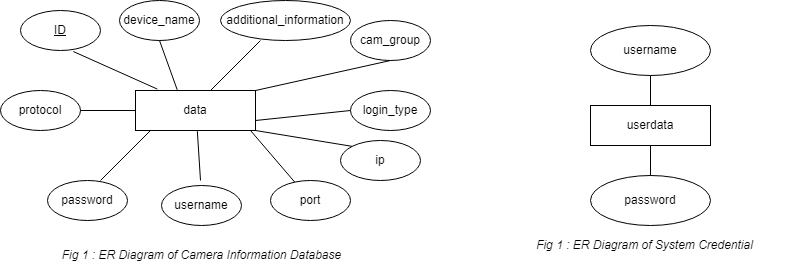

The diagram above was exported from draw.io. Its source (the exported page's mxGraphModel, read from the mxfile embedded in the PNG):
<mxGraphModel dx="1050" dy="491" grid="1" gridSize="10" guides="1" tooltips="1" connect="1" arrows="1" fold="1" page="1" pageScale="1" pageWidth="850" pageHeight="1100" math="0" shadow="0" extFonts="Permanent Marker^https://fonts.googleapis.com/css?family=Permanent+Marker">
  <root>
    <mxCell id="0" />
    <mxCell id="1" parent="0" />
    <mxCell id="zI4kTyS1SLARvVgB78I--1" value="data" style="rounded=0;whiteSpace=wrap;html=1;" vertex="1" parent="1">
      <mxGeometry x="215" y="230" width="120" height="40" as="geometry" />
    </mxCell>
    <mxCell id="zI4kTyS1SLARvVgB78I--2" value="protocol" style="ellipse;whiteSpace=wrap;html=1;" vertex="1" parent="1">
      <mxGeometry x="80" y="230" width="80" height="40" as="geometry" />
    </mxCell>
    <mxCell id="zI4kTyS1SLARvVgB78I--4" value="&lt;u&gt;ID&lt;/u&gt;" style="ellipse;whiteSpace=wrap;html=1;" vertex="1" parent="1">
      <mxGeometry x="100" y="150" width="80" height="40" as="geometry" />
    </mxCell>
    <mxCell id="zI4kTyS1SLARvVgB78I--5" value="device_name" style="ellipse;whiteSpace=wrap;html=1;" vertex="1" parent="1">
      <mxGeometry x="199" y="140" width="80" height="40" as="geometry" />
    </mxCell>
    <mxCell id="zI4kTyS1SLARvVgB78I--6" value="additional_information" style="ellipse;whiteSpace=wrap;html=1;" vertex="1" parent="1">
      <mxGeometry x="300" y="140" width="130" height="40" as="geometry" />
    </mxCell>
    <mxCell id="zI4kTyS1SLARvVgB78I--7" value="cam_group" style="ellipse;whiteSpace=wrap;html=1;" vertex="1" parent="1">
      <mxGeometry x="430" y="160" width="80" height="40" as="geometry" />
    </mxCell>
    <mxCell id="zI4kTyS1SLARvVgB78I--8" value="login_type" style="ellipse;whiteSpace=wrap;html=1;" vertex="1" parent="1">
      <mxGeometry x="430" y="230" width="80" height="40" as="geometry" />
    </mxCell>
    <mxCell id="zI4kTyS1SLARvVgB78I--9" value="password" style="ellipse;whiteSpace=wrap;html=1;" vertex="1" parent="1">
      <mxGeometry x="127" y="320" width="80" height="40" as="geometry" />
    </mxCell>
    <mxCell id="zI4kTyS1SLARvVgB78I--10" value="port" style="ellipse;whiteSpace=wrap;html=1;" vertex="1" parent="1">
      <mxGeometry x="350" y="320" width="80" height="40" as="geometry" />
    </mxCell>
    <mxCell id="zI4kTyS1SLARvVgB78I--11" value="username" style="ellipse;whiteSpace=wrap;html=1;" vertex="1" parent="1">
      <mxGeometry x="241" y="325" width="80" height="40" as="geometry" />
    </mxCell>
    <mxCell id="zI4kTyS1SLARvVgB78I--12" value="ip" style="ellipse;whiteSpace=wrap;html=1;" vertex="1" parent="1">
      <mxGeometry x="420" y="280" width="80" height="40" as="geometry" />
    </mxCell>
    <mxCell id="zI4kTyS1SLARvVgB78I--16" value="" style="endArrow=none;html=1;rounded=0;" edge="1" parent="1">
      <mxGeometry width="50" height="50" relative="1" as="geometry">
        <mxPoint x="290" y="230" as="sourcePoint" />
        <mxPoint x="340" y="180" as="targetPoint" />
      </mxGeometry>
    </mxCell>
    <mxCell id="zI4kTyS1SLARvVgB78I--17" value="" style="endArrow=none;html=1;rounded=0;entryX=0.5;entryY=1;entryDx=0;entryDy=0;" edge="1" parent="1" target="zI4kTyS1SLARvVgB78I--7">
      <mxGeometry width="50" height="50" relative="1" as="geometry">
        <mxPoint x="335" y="230" as="sourcePoint" />
        <mxPoint x="385" y="180" as="targetPoint" />
      </mxGeometry>
    </mxCell>
    <mxCell id="zI4kTyS1SLARvVgB78I--18" value="" style="endArrow=none;html=1;rounded=0;entryX=0;entryY=0.5;entryDx=0;entryDy=0;" edge="1" parent="1" target="zI4kTyS1SLARvVgB78I--8">
      <mxGeometry width="50" height="50" relative="1" as="geometry">
        <mxPoint x="335" y="260" as="sourcePoint" />
        <mxPoint x="385" y="210" as="targetPoint" />
      </mxGeometry>
    </mxCell>
    <mxCell id="zI4kTyS1SLARvVgB78I--19" value="" style="endArrow=none;html=1;rounded=0;exitX=1;exitY=1;exitDx=0;exitDy=0;entryX=0;entryY=0;entryDx=0;entryDy=0;" edge="1" parent="1" source="zI4kTyS1SLARvVgB78I--1" target="zI4kTyS1SLARvVgB78I--12">
      <mxGeometry width="50" height="50" relative="1" as="geometry">
        <mxPoint x="320" y="277" as="sourcePoint" />
        <mxPoint x="420" y="277" as="targetPoint" />
        <Array as="points" />
      </mxGeometry>
    </mxCell>
    <mxCell id="zI4kTyS1SLARvVgB78I--20" value="" style="endArrow=none;html=1;rounded=0;" edge="1" parent="1" target="zI4kTyS1SLARvVgB78I--10">
      <mxGeometry width="50" height="50" relative="1" as="geometry">
        <mxPoint x="330" y="270" as="sourcePoint" />
        <mxPoint x="380" y="220" as="targetPoint" />
      </mxGeometry>
    </mxCell>
    <mxCell id="zI4kTyS1SLARvVgB78I--21" value="" style="endArrow=none;html=1;rounded=0;entryX=0.582;entryY=1.065;entryDx=0;entryDy=0;entryPerimeter=0;" edge="1" parent="1">
      <mxGeometry width="50" height="50" relative="1" as="geometry">
        <mxPoint x="280" y="320" as="sourcePoint" />
        <mxPoint x="276.8399999999999" y="270.6" as="targetPoint" />
      </mxGeometry>
    </mxCell>
    <mxCell id="zI4kTyS1SLARvVgB78I--22" value="" style="endArrow=none;html=1;rounded=0;" edge="1" parent="1">
      <mxGeometry width="50" height="50" relative="1" as="geometry">
        <mxPoint x="180" y="320" as="sourcePoint" />
        <mxPoint x="230" y="270" as="targetPoint" />
      </mxGeometry>
    </mxCell>
    <mxCell id="zI4kTyS1SLARvVgB78I--23" value="" style="endArrow=none;html=1;rounded=0;entryX=0.5;entryY=1;entryDx=0;entryDy=0;exitX=0.348;exitY=-0.015;exitDx=0;exitDy=0;exitPerimeter=0;" edge="1" parent="1" source="zI4kTyS1SLARvVgB78I--1" target="zI4kTyS1SLARvVgB78I--5">
      <mxGeometry width="50" height="50" relative="1" as="geometry">
        <mxPoint x="230" y="231" as="sourcePoint" />
        <mxPoint x="280" y="181" as="targetPoint" />
      </mxGeometry>
    </mxCell>
    <mxCell id="zI4kTyS1SLARvVgB78I--24" value="" style="endArrow=none;html=1;rounded=0;entryX=0;entryY=0.5;entryDx=0;entryDy=0;exitX=1;exitY=0.5;exitDx=0;exitDy=0;" edge="1" parent="1" source="zI4kTyS1SLARvVgB78I--2" target="zI4kTyS1SLARvVgB78I--1">
      <mxGeometry width="50" height="50" relative="1" as="geometry">
        <mxPoint x="170" y="290" as="sourcePoint" />
        <mxPoint x="220" y="240" as="targetPoint" />
      </mxGeometry>
    </mxCell>
    <mxCell id="zI4kTyS1SLARvVgB78I--26" value="" style="endArrow=none;html=1;rounded=0;entryX=0.182;entryY=-0.035;entryDx=0;entryDy=0;entryPerimeter=0;exitX=0.66;exitY=1.025;exitDx=0;exitDy=0;exitPerimeter=0;" edge="1" parent="1" source="zI4kTyS1SLARvVgB78I--4" target="zI4kTyS1SLARvVgB78I--1">
      <mxGeometry width="50" height="50" relative="1" as="geometry">
        <mxPoint x="150" y="181" as="sourcePoint" />
        <mxPoint x="200" y="131" as="targetPoint" />
      </mxGeometry>
    </mxCell>
    <mxCell id="zI4kTyS1SLARvVgB78I--27" value="&lt;i&gt;Fig 1 : ER Diagram of Camera Information Database&lt;/i&gt;" style="text;html=1;strokeColor=none;fillColor=none;align=center;verticalAlign=middle;whiteSpace=wrap;rounded=0;" vertex="1" parent="1">
      <mxGeometry x="127" y="380" width="309" height="30" as="geometry" />
    </mxCell>
    <mxCell id="zI4kTyS1SLARvVgB78I--28" value="userdata" style="rounded=0;whiteSpace=wrap;html=1;" vertex="1" parent="1">
      <mxGeometry x="670" y="245" width="120" height="40" as="geometry" />
    </mxCell>
    <mxCell id="zI4kTyS1SLARvVgB78I--29" value="username" style="ellipse;whiteSpace=wrap;html=1;" vertex="1" parent="1">
      <mxGeometry x="670" y="165" width="120" height="50" as="geometry" />
    </mxCell>
    <mxCell id="zI4kTyS1SLARvVgB78I--30" value="password" style="ellipse;whiteSpace=wrap;html=1;" vertex="1" parent="1">
      <mxGeometry x="670" y="315" width="120" height="50" as="geometry" />
    </mxCell>
    <mxCell id="zI4kTyS1SLARvVgB78I--32" value="" style="endArrow=none;html=1;rounded=0;" edge="1" parent="1" source="zI4kTyS1SLARvVgB78I--28">
      <mxGeometry width="50" height="50" relative="1" as="geometry">
        <mxPoint x="680" y="265" as="sourcePoint" />
        <mxPoint x="730" y="215" as="targetPoint" />
      </mxGeometry>
    </mxCell>
    <mxCell id="zI4kTyS1SLARvVgB78I--33" value="" style="endArrow=none;html=1;rounded=0;" edge="1" parent="1">
      <mxGeometry width="50" height="50" relative="1" as="geometry">
        <mxPoint x="730" y="315" as="sourcePoint" />
        <mxPoint x="730" y="285" as="targetPoint" />
      </mxGeometry>
    </mxCell>
    <mxCell id="zI4kTyS1SLARvVgB78I--34" value="&lt;i&gt;Fig 1 : ER Diagram of System Credential&lt;/i&gt;" style="text;html=1;strokeColor=none;fillColor=none;align=center;verticalAlign=middle;whiteSpace=wrap;rounded=0;" vertex="1" parent="1">
      <mxGeometry x="570" y="370" width="309" height="30" as="geometry" />
    </mxCell>
  </root>
</mxGraphModel>